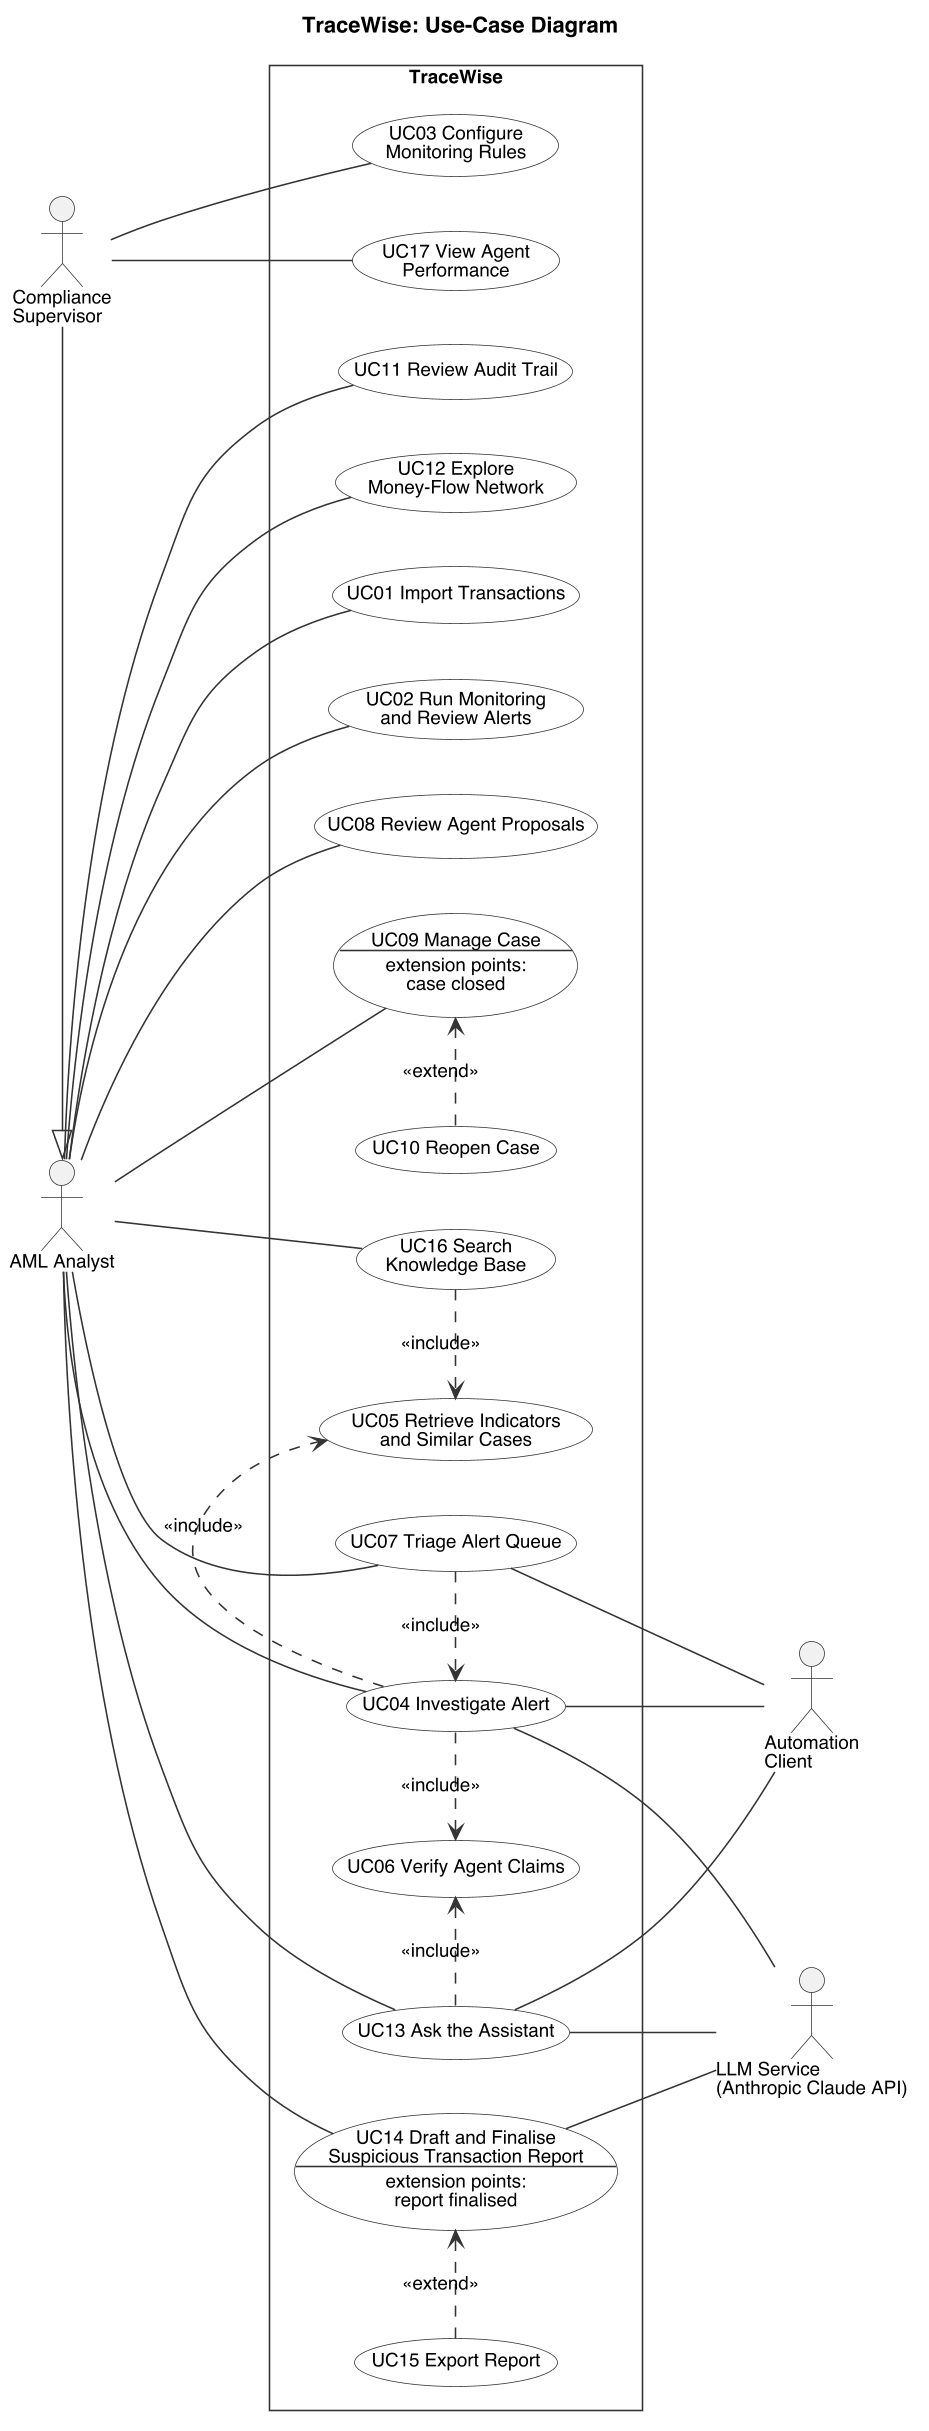

The diagram above was rendered by PlantUML. Its source (embedded in the PNG):
@startuml usecase-diagram
!include style.iuml
left to right direction
title TraceWise: Use-Case Diagram

actor "AML Analyst" as Analyst
actor "Compliance\nSupervisor" as Supervisor
actor "Automation\nClient" as Auto
actor "LLM Service\n(Anthropic Claude API)" as LLM

Supervisor -|> Analyst

rectangle "TraceWise" {
  usecase "UC03 Configure\nMonitoring Rules" as UC03
  usecase "UC17 View Agent\nPerformance" as UC17
  usecase "UC11 Review Audit Trail" as UC11
  usecase "UC12 Explore\nMoney-Flow Network" as UC12
  usecase "UC01 Import Transactions" as UC01
  usecase "UC02 Run Monitoring\nand Review Alerts" as UC02
  usecase "UC08 Review Agent Proposals" as UC08
  usecase "UC09 Manage Case\n--\nextension points:\ncase closed" as UC09
  usecase "UC10 Reopen Case" as UC10
  usecase "UC16 Search\nKnowledge Base" as UC16
  usecase "UC05 Retrieve Indicators\nand Similar Cases" as UC05
  usecase "UC07 Triage Alert Queue" as UC07
  usecase "UC04 Investigate Alert" as UC04
  usecase "UC06 Verify Agent Claims" as UC06
  usecase "UC13 Ask the Assistant" as UC13
  usecase "UC14 Draft and Finalise\nSuspicious Transaction Report\n--\nextension points:\nreport finalised" as UC14
  usecase "UC15 Export Report" as UC15
}

' Associations, declared in the vertical order wanted.
Analyst -- UC01
Analyst -- UC02
Analyst -- UC08
Analyst -- UC09
Analyst -[hidden]- UC10
Analyst -- UC11
Analyst -- UC12
Analyst -- UC16
Analyst -[hidden]- UC05
Analyst -- UC07
Analyst -- UC04
Analyst -[hidden]- UC06
Analyst -- UC13
Analyst -- UC14
Analyst -[hidden]- UC15

Supervisor -- UC03
Supervisor -- UC17

UC07 -- Auto
UC04 -- Auto
UC13 -- Auto

UC04 -- LLM
UC13 -- LLM
UC14 -- LLM

UC04 .[norank].> UC05 : <<include>>
UC04 .[norank].> UC06 : <<include>>
UC07 .[norank].> UC04 : <<include>>
UC13 .[norank].> UC06 : <<include>>
UC16 .[norank].> UC05 : <<include>>

UC10 .[norank].> UC09 : <<extend>>
UC15 .[norank].> UC14 : <<extend>>
@enduml